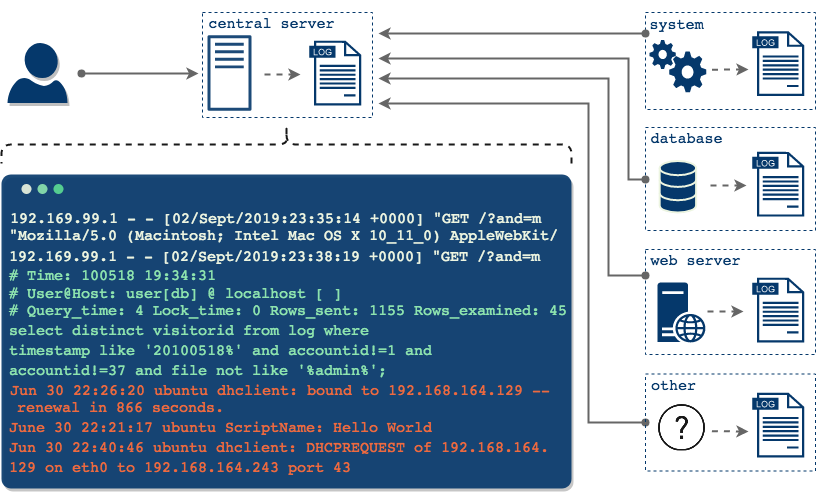

The diagram above was exported from draw.io. Its source (the exported page's mxGraphModel, read from the mxfile embedded in the PNG):
<mxGraphModel dx="1426" dy="783" grid="1" gridSize="10" guides="1" tooltips="1" connect="1" arrows="1" fold="1" page="1" pageScale="1" pageWidth="1000" pageHeight="550" math="0" shadow="0">
  <root>
    <mxCell id="0" />
    <mxCell id="1" parent="0" />
    <mxCell id="Cr6LR8ZizdlD9xfU6SfN-245" value="" style="rounded=1;whiteSpace=wrap;html=1;shadow=1;strokeColor=none;strokeWidth=2;fillColor=#05386B;gradientColor=none;fontFamily=Helvetica;fontSize=24;fontColor=#808080;arcSize=3;opacity=90;" parent="1" vertex="1">
      <mxGeometry x="93" y="186" width="570" height="314" as="geometry" />
    </mxCell>
    <mxCell id="Cr6LR8ZizdlD9xfU6SfN-246" value="" style="ellipse;whiteSpace=wrap;html=1;aspect=fixed;rounded=1;shadow=0;strokeColor=none;strokeWidth=2;fillColor=#EDF5E1;gradientColor=none;fontFamily=Helvetica;fontSize=24;fontColor=#808080;opacity=90;" parent="1" vertex="1">
      <mxGeometry x="113" y="195.5" width="10" height="10" as="geometry" />
    </mxCell>
    <mxCell id="Cr6LR8ZizdlD9xfU6SfN-247" value="" style="ellipse;whiteSpace=wrap;html=1;aspect=fixed;rounded=1;shadow=0;strokeColor=none;strokeWidth=2;fillColor=#8ee4af;gradientColor=none;fontFamily=Helvetica;fontSize=24;fontColor=#808080;opacity=90;" parent="1" vertex="1">
      <mxGeometry x="129" y="195.5" width="10" height="10" as="geometry" />
    </mxCell>
    <mxCell id="Cr6LR8ZizdlD9xfU6SfN-248" value="" style="ellipse;whiteSpace=wrap;html=1;aspect=fixed;rounded=1;shadow=0;strokeColor=none;strokeWidth=2;fillColor=#5cdb95;gradientColor=none;fontFamily=Helvetica;fontSize=24;fontColor=#808080;opacity=90;" parent="1" vertex="1">
      <mxGeometry x="145" y="195.5" width="10" height="10" as="geometry" />
    </mxCell>
    <mxCell id="Cr6LR8ZizdlD9xfU6SfN-254" value="" style="group" parent="1" vertex="1" connectable="0">
      <mxGeometry x="737" y="34" width="170" height="325" as="geometry" />
    </mxCell>
    <mxCell id="Cr6LR8ZizdlD9xfU6SfN-255" value="" style="rounded=0;whiteSpace=wrap;html=1;shadow=0;strokeColor=#05386B;strokeWidth=1;fillColor=none;gradientColor=none;fontFamily=Helvetica;fontSize=24;fontColor=#808080;dashed=1;" parent="Cr6LR8ZizdlD9xfU6SfN-254" vertex="1">
      <mxGeometry y="227" width="170" height="105" as="geometry" />
    </mxCell>
    <mxCell id="Cr6LR8ZizdlD9xfU6SfN-256" value="" style="rounded=0;whiteSpace=wrap;html=1;shadow=0;strokeColor=#05386B;strokeWidth=1;fillColor=none;gradientColor=none;fontFamily=Helvetica;fontSize=24;fontColor=#808080;dashed=1;" parent="Cr6LR8ZizdlD9xfU6SfN-254" vertex="1">
      <mxGeometry y="105" width="170" height="103" as="geometry" />
    </mxCell>
    <mxCell id="Cr6LR8ZizdlD9xfU6SfN-257" value="" style="rounded=0;whiteSpace=wrap;html=1;shadow=0;strokeColor=#05386B;strokeWidth=1;fillColor=none;gradientColor=none;fontFamily=Helvetica;fontSize=24;fontColor=#808080;dashed=1;" parent="Cr6LR8ZizdlD9xfU6SfN-254" vertex="1">
      <mxGeometry y="-10" width="170" height="97" as="geometry" />
    </mxCell>
    <mxCell id="Cr6LR8ZizdlD9xfU6SfN-258" value="" style="pointerEvents=1;shadow=0;dashed=0;html=1;strokeColor=none;fillColor=#05386B;aspect=fixed;labelPosition=center;verticalLabelPosition=bottom;verticalAlign=top;align=center;outlineConnect=0;shape=mxgraph.vvd.log_files;rounded=1;fontFamily=Helvetica;fontSize=24;fontColor=#808080;strokeWidth=1;perimeterSpacing=0;" parent="Cr6LR8ZizdlD9xfU6SfN-254" vertex="1">
      <mxGeometry x="106.85714285714286" y="8.730650154798761" width="51.80952380952381" height="64.76190476190476" as="geometry" />
    </mxCell>
    <mxCell id="Cr6LR8ZizdlD9xfU6SfN-259" value="" style="pointerEvents=1;shadow=0;dashed=0;html=1;strokeColor=none;fillColor=#05386B;aspect=fixed;labelPosition=center;verticalLabelPosition=bottom;verticalAlign=top;align=center;outlineConnect=0;shape=mxgraph.vvd.log_files;rounded=1;fontFamily=Helvetica;fontSize=24;fontColor=#808080;" parent="Cr6LR8ZizdlD9xfU6SfN-254" vertex="1">
      <mxGeometry x="106.85714285714286" y="129.3312693498452" width="51.80952380952381" height="64.76190476190476" as="geometry" />
    </mxCell>
    <mxCell id="Cr6LR8ZizdlD9xfU6SfN-260" value="" style="pointerEvents=1;shadow=0;dashed=0;html=1;strokeColor=none;fillColor=#05386B;aspect=fixed;labelPosition=center;verticalLabelPosition=bottom;verticalAlign=top;align=center;outlineConnect=0;shape=mxgraph.vvd.log_files;rounded=1;fontFamily=Helvetica;fontSize=24;fontColor=#808080;" parent="Cr6LR8ZizdlD9xfU6SfN-254" vertex="1">
      <mxGeometry x="106.85714285714286" y="255.1702786377709" width="51.80952380952381" height="64.76190476190476" as="geometry" />
    </mxCell>
    <mxCell id="Cr6LR8ZizdlD9xfU6SfN-261" value="" style="pointerEvents=1;shadow=0;dashed=0;html=1;strokeColor=none;labelPosition=center;verticalLabelPosition=bottom;verticalAlign=top;align=center;shape=mxgraph.mscae.enterprise.web_server;fillColor=#05386B;rounded=1;fontFamily=Helvetica;fontSize=24;fontColor=#808080;" parent="Cr6LR8ZizdlD9xfU6SfN-254" vertex="1">
      <mxGeometry x="12" y="260" width="48" height="60" as="geometry" />
    </mxCell>
    <mxCell id="Cr6LR8ZizdlD9xfU6SfN-262" value="" style="html=1;verticalLabelPosition=bottom;align=center;labelBackgroundColor=#ffffff;verticalAlign=top;strokeWidth=2;strokeColor=#EDF5E1;fillColor=#05386B;shadow=0;dashed=0;shape=mxgraph.ios7.icons.data;rounded=1;fontFamily=Helvetica;fontSize=24;fontColor=#808080;" parent="Cr6LR8ZizdlD9xfU6SfN-254" vertex="1">
      <mxGeometry x="14.166666666666666" y="138.4984520123839" width="36.42857142857143" height="51.51083591331269" as="geometry" />
    </mxCell>
    <mxCell id="Cr6LR8ZizdlD9xfU6SfN-263" style="edgeStyle=orthogonalEdgeStyle;rounded=0;orthogonalLoop=1;jettySize=auto;html=1;exitX=1;exitY=0.56;exitDx=0;exitDy=0;exitPerimeter=0;dashed=1;strokeColor=#666666;strokeWidth=2;fontFamily=Helvetica;fontSize=24;fontColor=#808080;" parent="Cr6LR8ZizdlD9xfU6SfN-254" edge="1">
      <mxGeometry relative="1" as="geometry">
        <mxPoint x="102.80952380952381" y="47.14551083591331" as="targetPoint" />
        <mxPoint x="66.38095238095238" y="47.14551083591331" as="sourcePoint" />
      </mxGeometry>
    </mxCell>
    <mxCell id="Cr6LR8ZizdlD9xfU6SfN-264" value="" style="pointerEvents=1;shadow=0;dashed=0;html=1;strokeColor=none;labelPosition=center;verticalLabelPosition=bottom;verticalAlign=top;align=center;shape=mxgraph.mscae.general_symbols.gears;fillColor=#05386B;rounded=1;fontFamily=Helvetica;fontSize=24;fontColor=#808080;" parent="Cr6LR8ZizdlD9xfU6SfN-254" vertex="1">
      <mxGeometry x="4.0476190476190474" y="17.461300309597522" width="56.666666666666664" height="52.38390092879257" as="geometry" />
    </mxCell>
    <mxCell id="Cr6LR8ZizdlD9xfU6SfN-265" style="edgeStyle=orthogonalEdgeStyle;rounded=0;orthogonalLoop=1;jettySize=auto;html=1;exitX=1;exitY=0.56;exitDx=0;exitDy=0;exitPerimeter=0;dashed=1;strokeColor=#666666;strokeWidth=2;fontFamily=Helvetica;fontSize=24;fontColor=#808080;" parent="Cr6LR8ZizdlD9xfU6SfN-254" edge="1">
      <mxGeometry relative="1" as="geometry">
        <mxPoint x="101.19047619047619" y="163.38080495356036" as="targetPoint" />
        <mxPoint x="64.76190476190476" y="163.38080495356036" as="sourcePoint" />
        <Array as="points">
          <mxPoint x="64.76190476190476" y="163.38080495356036" />
        </Array>
      </mxGeometry>
    </mxCell>
    <mxCell id="Cr6LR8ZizdlD9xfU6SfN-266" style="edgeStyle=orthogonalEdgeStyle;rounded=0;orthogonalLoop=1;jettySize=auto;html=1;exitX=1;exitY=0.56;exitDx=0;exitDy=0;exitPerimeter=0;dashed=1;strokeColor=#666666;strokeWidth=2;fontFamily=Helvetica;fontSize=24;fontColor=#808080;" parent="Cr6LR8ZizdlD9xfU6SfN-254" edge="1">
      <mxGeometry relative="1" as="geometry">
        <mxPoint x="97.95238095238095" y="289.21981424148606" as="targetPoint" />
        <mxPoint x="61.523809523809526" y="289.21981424148606" as="sourcePoint" />
        <Array as="points">
          <mxPoint x="61.523809523809526" y="288.7832817337461" />
        </Array>
      </mxGeometry>
    </mxCell>
    <mxCell id="Cr6LR8ZizdlD9xfU6SfN-267" value="&lt;pre&gt;system&lt;/pre&gt;" style="text;html=1;strokeColor=none;fillColor=none;align=center;verticalAlign=middle;whiteSpace=wrap;rounded=0;shadow=1;labelBackgroundColor=none;fontSize=15;fontColor=#05386B;opacity=90;" parent="Cr6LR8ZizdlD9xfU6SfN-254" vertex="1">
      <mxGeometry x="-4" y="-8" width="70" height="20" as="geometry" />
    </mxCell>
    <mxCell id="Cr6LR8ZizdlD9xfU6SfN-268" value="&lt;pre&gt;database&lt;/pre&gt;" style="text;html=1;strokeColor=none;fillColor=none;align=center;verticalAlign=middle;whiteSpace=wrap;rounded=0;shadow=1;labelBackgroundColor=none;fontSize=15;fontColor=#05386B;opacity=90;" parent="Cr6LR8ZizdlD9xfU6SfN-254" vertex="1">
      <mxGeometry x="6" y="106" width="70" height="20" as="geometry" />
    </mxCell>
    <mxCell id="Cr6LR8ZizdlD9xfU6SfN-269" value="&lt;pre&gt;web server&lt;/pre&gt;" style="text;html=1;strokeColor=none;fillColor=none;align=center;verticalAlign=middle;whiteSpace=wrap;rounded=0;shadow=1;labelBackgroundColor=none;fontSize=15;fontColor=#05386B;opacity=90;" parent="Cr6LR8ZizdlD9xfU6SfN-254" vertex="1">
      <mxGeometry x="10" y="228" width="80" height="20" as="geometry" />
    </mxCell>
    <mxCell id="Cr6LR8ZizdlD9xfU6SfN-272" value="" style="pointerEvents=1;shadow=1;dashed=0;html=1;strokeColor=none;labelPosition=center;verticalLabelPosition=bottom;verticalAlign=top;align=center;shape=mxgraph.azure.user;fillColor=#05386B;fontSize=15;fontColor=#EDF5E1;" parent="1" vertex="1">
      <mxGeometry x="99" y="54.5" width="60" height="60" as="geometry" />
    </mxCell>
    <mxCell id="Cr6LR8ZizdlD9xfU6SfN-395" value="&lt;pre&gt;192.169.99.1 - - [02/Sept/2019:23:35:14 +0000] &quot;GET /?and=m&lt;/pre&gt;" style="text;html=1;fontSize=15;fontFamily=Helvetica;fontColor=#EDF5E1;verticalAlign=middle;spacing=2;" parent="1" vertex="1">
      <mxGeometry x="100" y="219.5" width="215" height="20" as="geometry" />
    </mxCell>
    <mxCell id="Cr6LR8ZizdlD9xfU6SfN-415" value="&lt;pre&gt;&quot;Mozilla/5.0 (Macintosh; Intel Mac OS X 10_11_0) AppleWebKit/&lt;/pre&gt;" style="text;html=1;fontSize=15;fontFamily=Helvetica;fontColor=#EDF5E1;verticalAlign=middle;spacing=2;" parent="1" vertex="1">
      <mxGeometry x="99" y="236.5" width="215" height="20" as="geometry" />
    </mxCell>
    <mxCell id="Cr6LR8ZizdlD9xfU6SfN-433" value="" style="rounded=0;whiteSpace=wrap;html=1;shadow=0;strokeColor=#05386B;strokeWidth=1;fillColor=none;gradientColor=none;fontFamily=Helvetica;fontSize=24;fontColor=#808080;dashed=1;" parent="1" vertex="1">
      <mxGeometry x="294" y="24" width="170" height="105" as="geometry" />
    </mxCell>
    <mxCell id="Cr6LR8ZizdlD9xfU6SfN-434" value="" style="pointerEvents=1;shadow=0;dashed=0;html=1;strokeColor=none;fillColor=#05386B;aspect=fixed;labelPosition=center;verticalLabelPosition=bottom;verticalAlign=top;align=center;outlineConnect=0;shape=mxgraph.vvd.log_files;rounded=1;fontFamily=Helvetica;fontSize=24;fontColor=#808080;" parent="1" vertex="1">
      <mxGeometry x="400.8571428571429" y="52.170278637770934" width="51.80952380952381" height="64.76190476190476" as="geometry" />
    </mxCell>
    <mxCell id="Cr6LR8ZizdlD9xfU6SfN-436" style="edgeStyle=orthogonalEdgeStyle;rounded=0;orthogonalLoop=1;jettySize=auto;html=1;exitX=1;exitY=0.56;exitDx=0;exitDy=0;exitPerimeter=0;dashed=1;strokeColor=#666666;strokeWidth=2;fontFamily=Helvetica;fontSize=24;fontColor=#808080;" parent="1" edge="1">
      <mxGeometry relative="1" as="geometry">
        <mxPoint x="392" y="86" as="targetPoint" />
        <mxPoint x="356" y="86" as="sourcePoint" />
        <Array as="points">
          <mxPoint x="355.5238095238095" y="85.7832817337461" />
        </Array>
      </mxGeometry>
    </mxCell>
    <mxCell id="Cr6LR8ZizdlD9xfU6SfN-437" value="&lt;pre&gt;central server&lt;/pre&gt;" style="text;html=1;strokeColor=none;fillColor=none;align=center;verticalAlign=middle;whiteSpace=wrap;rounded=0;shadow=1;labelBackgroundColor=none;fontSize=15;fontColor=#05386B;opacity=90;" parent="1" vertex="1">
      <mxGeometry x="323" y="25" width="80" height="20" as="geometry" />
    </mxCell>
    <mxCell id="Cr6LR8ZizdlD9xfU6SfN-440" value="" style="outlineConnect=0;fontColor=#232F3E;gradientColor=none;fillColor=#05386B;strokeColor=none;dashed=0;verticalLabelPosition=bottom;verticalAlign=top;align=center;html=1;fontSize=12;fontStyle=0;aspect=fixed;pointerEvents=1;shape=mxgraph.aws4.traditional_server;shadow=0;labelBackgroundColor=none;opacity=90;" parent="1" vertex="1">
      <mxGeometry x="299" y="46" width="44" height="77" as="geometry" />
    </mxCell>
    <mxCell id="Cr6LR8ZizdlD9xfU6SfN-444" style="edgeStyle=orthogonalEdgeStyle;rounded=0;orthogonalLoop=1;jettySize=auto;html=1;exitX=0;exitY=0.25;exitDx=0;exitDy=0;labelBackgroundColor=none;startArrow=oval;startFill=1;endSize=6;strokeColor=#666666;strokeWidth=2;fontFamily=Helvetica;fontSize=15;fontColor=#6666FF;" parent="1" edge="1">
      <mxGeometry relative="1" as="geometry">
        <mxPoint x="470" y="90" as="targetPoint" />
        <mxPoint x="737" y="287" as="sourcePoint" />
        <Array as="points">
          <mxPoint x="700" y="287" />
          <mxPoint x="700" y="90" />
        </Array>
      </mxGeometry>
    </mxCell>
    <mxCell id="Cr6LR8ZizdlD9xfU6SfN-445" style="edgeStyle=orthogonalEdgeStyle;rounded=0;orthogonalLoop=1;jettySize=auto;html=1;labelBackgroundColor=none;startArrow=oval;startFill=1;endSize=6;strokeColor=#666666;strokeWidth=2;fontFamily=Helvetica;fontSize=15;fontColor=#6666FF;exitX=0;exitY=0.5;exitDx=0;exitDy=0;" parent="1" source="Cr6LR8ZizdlD9xfU6SfN-256" edge="1">
      <mxGeometry relative="1" as="geometry">
        <mxPoint x="710" y="200" as="sourcePoint" />
        <mxPoint x="470" y="70" as="targetPoint" />
        <Array as="points">
          <mxPoint x="720" y="191" />
          <mxPoint x="720" y="70" />
        </Array>
      </mxGeometry>
    </mxCell>
    <mxCell id="Cr6LR8ZizdlD9xfU6SfN-447" style="edgeStyle=orthogonalEdgeStyle;rounded=0;orthogonalLoop=1;jettySize=auto;html=1;labelBackgroundColor=none;startArrow=oval;startFill=1;endSize=6;strokeColor=#666666;strokeWidth=2;fontFamily=Helvetica;fontSize=15;fontColor=#6666FF;exitX=0.057;exitY=1.2;exitDx=0;exitDy=0;exitPerimeter=0;" parent="1" edge="1">
      <mxGeometry relative="1" as="geometry">
        <mxPoint x="737" y="45" as="sourcePoint" />
        <mxPoint x="470" y="45" as="targetPoint" />
        <Array as="points">
          <mxPoint x="540" y="45" />
          <mxPoint x="540" y="45" />
        </Array>
      </mxGeometry>
    </mxCell>
    <mxCell id="Cr6LR8ZizdlD9xfU6SfN-448" style="edgeStyle=orthogonalEdgeStyle;rounded=0;orthogonalLoop=1;jettySize=auto;html=1;labelBackgroundColor=none;startArrow=oval;startFill=1;endSize=6;strokeColor=#666666;strokeWidth=2;fontFamily=Helvetica;fontSize=15;fontColor=#6666FF;" parent="1" edge="1">
      <mxGeometry relative="1" as="geometry">
        <mxPoint x="173" y="85" as="sourcePoint" />
        <mxPoint x="290" y="85" as="targetPoint" />
        <Array as="points">
          <mxPoint x="271" y="84.5" />
          <mxPoint x="271" y="84.5" />
        </Array>
      </mxGeometry>
    </mxCell>
    <mxCell id="Cr6LR8ZizdlD9xfU6SfN-451" value="" style="shape=curlyBracket;whiteSpace=wrap;html=1;rounded=1;shadow=0;labelBackgroundColor=none;strokeWidth=2;fillColor=#05386B;gradientColor=none;fontSize=15;fontColor=#6666FF;opacity=90;align=left;direction=south;dashed=1;" parent="1" vertex="1">
      <mxGeometry x="93" y="137" width="570" height="38" as="geometry" />
    </mxCell>
    <mxCell id="Cr6LR8ZizdlD9xfU6SfN-475" value="&lt;pre&gt;# Time: 100518 19:34:31&lt;/pre&gt;" style="text;html=1;fontSize=15;fontFamily=Helvetica;fontColor=#8EE4AF;verticalAlign=middle;spacing=2;" parent="1" vertex="1">
      <mxGeometry x="99" y="266.5" width="550" height="40" as="geometry" />
    </mxCell>
    <mxCell id="Cr6LR8ZizdlD9xfU6SfN-476" value="&lt;pre&gt;# User@Host: user[db] @ localhost [ ]&lt;/pre&gt;" style="text;html=1;fontSize=15;fontFamily=Helvetica;fontColor=#8EE4AF;verticalAlign=middle;spacing=2;" parent="1" vertex="1">
      <mxGeometry x="99" y="295" width="215" height="20" as="geometry" />
    </mxCell>
    <mxCell id="Cr6LR8ZizdlD9xfU6SfN-477" value="&lt;pre&gt;# Query_time: 4 Lock_time: 0 Rows_sent: 1155 Rows_examined: 45&lt;/pre&gt;" style="text;html=1;fontSize=15;fontFamily=Helvetica;fontColor=#8EE4AF;verticalAlign=middle;spacing=2;" parent="1" vertex="1">
      <mxGeometry x="98.5" y="312" width="215" height="20" as="geometry" />
    </mxCell>
    <mxCell id="Cr6LR8ZizdlD9xfU6SfN-478" value="&lt;pre&gt;select distinct visitorid from log where&lt;/pre&gt;" style="text;html=1;fontSize=15;fontFamily=Helvetica;fontColor=#8EE4AF;verticalAlign=middle;spacing=2;" parent="1" vertex="1">
      <mxGeometry x="99" y="332" width="215" height="20" as="geometry" />
    </mxCell>
    <mxCell id="Cr6LR8ZizdlD9xfU6SfN-479" value="&lt;pre&gt;timestamp like '20100518%' and accountid!=1 and&lt;/pre&gt;" style="text;html=1;fontSize=15;fontFamily=Helvetica;fontColor=#8EE4AF;verticalAlign=middle;spacing=2;" parent="1" vertex="1">
      <mxGeometry x="99" y="352" width="215" height="20" as="geometry" />
    </mxCell>
    <mxCell id="Cr6LR8ZizdlD9xfU6SfN-480" value="&lt;pre&gt;accountid!=37 and file not like '%admin%';&lt;/pre&gt;" style="text;html=1;fontSize=15;fontFamily=Helvetica;fontColor=#8EE4AF;verticalAlign=middle;spacing=2;" parent="1" vertex="1">
      <mxGeometry x="99" y="372" width="215" height="20" as="geometry" />
    </mxCell>
    <mxCell id="Cr6LR8ZizdlD9xfU6SfN-517" value="&lt;pre&gt;&lt;span style=&quot;background-color: transparent&quot;&gt;&lt;font style=&quot;font-size: 15px&quot;&gt;Jun 30 22:26:20 ubuntu dhclient: bound to 192.168.164.129 --&lt;/font&gt;&lt;/span&gt;&lt;/pre&gt;" style="text;html=1;fontSize=15;fontFamily=Helvetica;fontColor=#ed6a40;verticalAlign=middle;spacing=2;" parent="1" vertex="1">
      <mxGeometry x="100" y="382" width="550" height="40" as="geometry" />
    </mxCell>
    <mxCell id="Cr6LR8ZizdlD9xfU6SfN-518" value="&lt;pre&gt;renewal in 866 seconds.&lt;/pre&gt;" style="text;html=1;fontSize=15;fontFamily=Helvetica;fontColor=#ED6A40;verticalAlign=middle;spacing=2;" parent="1" vertex="1">
      <mxGeometry x="107" y="409" width="215" height="20" as="geometry" />
    </mxCell>
    <mxCell id="Cr6LR8ZizdlD9xfU6SfN-519" value="&lt;pre&gt;June 30 22:21:17 ubuntu ScriptName: Hello World&lt;/pre&gt;" style="text;html=1;fontSize=15;fontFamily=Helvetica;fontColor=#ED6A40;verticalAlign=middle;spacing=2;" parent="1" vertex="1">
      <mxGeometry x="99" y="429" width="215" height="20" as="geometry" />
    </mxCell>
    <mxCell id="Cr6LR8ZizdlD9xfU6SfN-520" value="&lt;pre&gt;Jun 30 22:40:46 ubuntu dhclient: DHCPREQUEST of 192.168.164.&lt;/pre&gt;" style="text;html=1;fontSize=15;fontFamily=Helvetica;fontColor=#ED6A40;verticalAlign=middle;spacing=2;" parent="1" vertex="1">
      <mxGeometry x="99" y="449" width="215" height="20" as="geometry" />
    </mxCell>
    <mxCell id="Cr6LR8ZizdlD9xfU6SfN-521" value="&lt;pre&gt;129 on eth0 to 192.168.164.243 port 43&lt;/pre&gt;" style="text;html=1;fontSize=15;fontFamily=Helvetica;fontColor=#ED6A40;verticalAlign=middle;spacing=2;" parent="1" vertex="1">
      <mxGeometry x="99" y="469" width="215" height="20" as="geometry" />
    </mxCell>
    <mxCell id="Cr6LR8ZizdlD9xfU6SfN-569" value="&lt;pre&gt;192.169.99.1 - - [02/Sept/2019:23:38:19 +0000] &quot;GET /?and=m&lt;/pre&gt;" style="text;html=1;fontSize=15;fontFamily=Helvetica;fontColor=#EDF5E1;verticalAlign=middle;spacing=2;" parent="1" vertex="1">
      <mxGeometry x="99" y="257.5" width="215" height="20" as="geometry" />
    </mxCell>
    <mxCell id="Cr6LR8ZizdlD9xfU6SfN-587" style="edgeStyle=orthogonalEdgeStyle;rounded=0;orthogonalLoop=1;jettySize=auto;html=1;exitX=0;exitY=0.5;exitDx=0;exitDy=0;labelBackgroundColor=none;startArrow=oval;startFill=1;endSize=6;strokeColor=#666666;strokeWidth=2;fontFamily=Helvetica;fontSize=15;fontColor=#ED6A40;" parent="1" source="Cr6LR8ZizdlD9xfU6SfN-581" edge="1">
      <mxGeometry relative="1" as="geometry">
        <Array as="points">
          <mxPoint x="680" y="434" />
          <mxPoint x="680" y="115" />
        </Array>
        <mxPoint x="470" y="115" as="targetPoint" />
      </mxGeometry>
    </mxCell>
    <mxCell id="Cr6LR8ZizdlD9xfU6SfN-581" value="" style="rounded=0;whiteSpace=wrap;html=1;shadow=0;strokeColor=#05386B;strokeWidth=1;fillColor=none;gradientColor=none;fontFamily=Helvetica;fontSize=24;fontColor=#808080;dashed=1;" parent="1" vertex="1">
      <mxGeometry x="737" y="385.5" width="170" height="97" as="geometry" />
    </mxCell>
    <mxCell id="Cr6LR8ZizdlD9xfU6SfN-582" value="" style="pointerEvents=1;shadow=0;dashed=0;html=1;strokeColor=none;fillColor=#05386B;aspect=fixed;labelPosition=center;verticalLabelPosition=bottom;verticalAlign=top;align=center;outlineConnect=0;shape=mxgraph.vvd.log_files;rounded=1;fontFamily=Helvetica;fontSize=24;fontColor=#808080;strokeWidth=1;perimeterSpacing=0;" parent="1" vertex="1">
      <mxGeometry x="843.8571428571429" y="404.23065015479875" width="51.80952380952381" height="64.76190476190476" as="geometry" />
    </mxCell>
    <mxCell id="Cr6LR8ZizdlD9xfU6SfN-583" style="edgeStyle=orthogonalEdgeStyle;rounded=0;orthogonalLoop=1;jettySize=auto;html=1;exitX=1;exitY=0.56;exitDx=0;exitDy=0;exitPerimeter=0;dashed=1;strokeColor=#666666;strokeWidth=2;fontFamily=Helvetica;fontSize=24;fontColor=#808080;" parent="1" edge="1">
      <mxGeometry relative="1" as="geometry">
        <mxPoint x="840" y="442.5" as="targetPoint" />
        <mxPoint x="803.3809523809523" y="442.64551083591334" as="sourcePoint" />
      </mxGeometry>
    </mxCell>
    <mxCell id="Cr6LR8ZizdlD9xfU6SfN-596" value="" style="shape=image;html=1;verticalAlign=top;verticalLabelPosition=bottom;labelBackgroundColor=#ffffff;imageAspect=0;aspect=fixed;image=https://cdn2.iconfinder.com/data/icons/ios-7-icons/50/help-128.png;shadow=1;dashed=1;strokeWidth=2;fillColor=#05386B;gradientColor=none;fontSize=15;fontColor=#ED6A40;opacity=90;align=left;" parent="1" vertex="1">
      <mxGeometry x="750" y="415.5" width="47" height="47" as="geometry" />
    </mxCell>
    <mxCell id="Cr6LR8ZizdlD9xfU6SfN-598" value="&lt;pre&gt;other&lt;/pre&gt;" style="text;html=1;strokeColor=none;fillColor=none;align=left;verticalAlign=middle;whiteSpace=wrap;rounded=0;shadow=1;labelBackgroundColor=none;fontSize=15;fontColor=#05386B;opacity=90;" parent="1" vertex="1">
      <mxGeometry x="741" y="387" width="50" height="20" as="geometry" />
    </mxCell>
  </root>
</mxGraphModel>